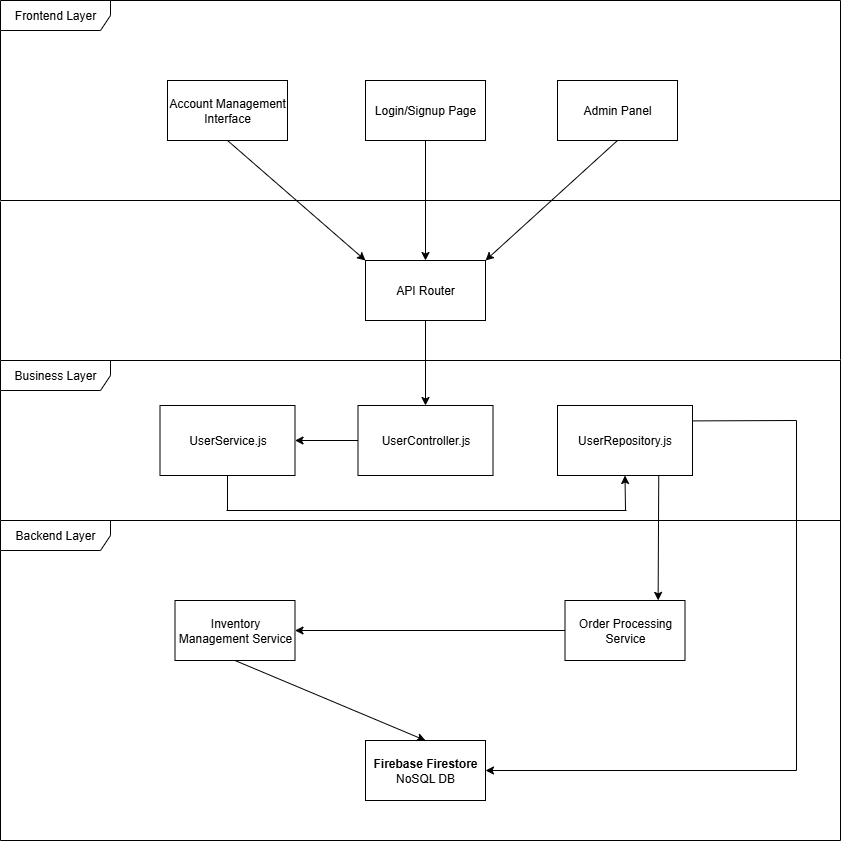

The diagram above was exported from draw.io. Its source (the exported page's mxGraphModel, read from the mxfile embedded in the PNG):
<mxGraphModel dx="1426" dy="743" grid="1" gridSize="10" guides="1" tooltips="1" connect="1" arrows="1" fold="1" page="1" pageScale="1" pageWidth="850" pageHeight="1100" math="0" shadow="0">
  <root>
    <mxCell id="0" />
    <mxCell id="1" parent="0" />
    <mxCell id="4qVDzzViG7i2CFAYZTnN-1" value="Frontend Layer" style="shape=umlFrame;whiteSpace=wrap;html=1;pointerEvents=0;width=110;height=30;" parent="1" vertex="1">
      <mxGeometry x="4" width="840" height="200" as="geometry" />
    </mxCell>
    <mxCell id="4qVDzzViG7i2CFAYZTnN-3" value="Account Management Interface" style="rounded=0;whiteSpace=wrap;html=1;" parent="1" vertex="1">
      <mxGeometry x="171" y="80" width="120" height="60" as="geometry" />
    </mxCell>
    <mxCell id="4qVDzzViG7i2CFAYZTnN-5" value="Admin Panel" style="rounded=0;whiteSpace=wrap;html=1;" parent="1" vertex="1">
      <mxGeometry x="561" y="80" width="120" height="60" as="geometry" />
    </mxCell>
    <mxCell id="4qVDzzViG7i2CFAYZTnN-14" value="" style="endArrow=none;html=1;rounded=0;exitX=0;exitY=1.005;exitDx=0;exitDy=0;exitPerimeter=0;" parent="1" source="4qVDzzViG7i2CFAYZTnN-1" edge="1">
      <mxGeometry width="50" height="50" relative="1" as="geometry">
        <mxPoint x="54" y="260" as="sourcePoint" />
        <mxPoint x="4" y="360" as="targetPoint" />
      </mxGeometry>
    </mxCell>
    <mxCell id="4qVDzzViG7i2CFAYZTnN-15" value="" style="endArrow=none;html=1;rounded=0;" parent="1" edge="1">
      <mxGeometry width="50" height="50" relative="1" as="geometry">
        <mxPoint x="4" y="360" as="sourcePoint" />
        <mxPoint x="844" y="360" as="targetPoint" />
      </mxGeometry>
    </mxCell>
    <mxCell id="4qVDzzViG7i2CFAYZTnN-16" value="" style="endArrow=none;html=1;rounded=0;exitX=1;exitY=0.995;exitDx=0;exitDy=0;exitPerimeter=0;entryX=1;entryY=-0.005;entryDx=0;entryDy=0;entryPerimeter=0;" parent="1" source="4qVDzzViG7i2CFAYZTnN-1" target="4qVDzzViG7i2CFAYZTnN-25" edge="1">
      <mxGeometry width="50" height="50" relative="1" as="geometry">
        <mxPoint x="780" y="260" as="sourcePoint" />
        <mxPoint x="843" y="340" as="targetPoint" />
      </mxGeometry>
    </mxCell>
    <mxCell id="4qVDzzViG7i2CFAYZTnN-17" value="API Router" style="rounded=0;whiteSpace=wrap;html=1;" parent="1" vertex="1">
      <mxGeometry x="369" y="260" width="120" height="60" as="geometry" />
    </mxCell>
    <mxCell id="4qVDzzViG7i2CFAYZTnN-19" value="" style="endArrow=classic;html=1;rounded=0;exitX=0.5;exitY=1;exitDx=0;exitDy=0;entryX=0;entryY=0;entryDx=0;entryDy=0;" parent="1" source="4qVDzzViG7i2CFAYZTnN-3" target="4qVDzzViG7i2CFAYZTnN-17" edge="1">
      <mxGeometry width="50" height="50" relative="1" as="geometry">
        <mxPoint x="404" y="380" as="sourcePoint" />
        <mxPoint x="454" y="330" as="targetPoint" />
      </mxGeometry>
    </mxCell>
    <mxCell id="4qVDzzViG7i2CFAYZTnN-22" value="" style="endArrow=classic;html=1;rounded=0;exitX=0.5;exitY=1;exitDx=0;exitDy=0;entryX=1;entryY=0;entryDx=0;entryDy=0;" parent="1" source="4qVDzzViG7i2CFAYZTnN-5" target="4qVDzzViG7i2CFAYZTnN-17" edge="1">
      <mxGeometry width="50" height="50" relative="1" as="geometry">
        <mxPoint x="404" y="380" as="sourcePoint" />
        <mxPoint x="454" y="330" as="targetPoint" />
      </mxGeometry>
    </mxCell>
    <mxCell id="4qVDzzViG7i2CFAYZTnN-25" value="Business Layer" style="shape=umlFrame;whiteSpace=wrap;html=1;pointerEvents=0;width=110;height=30;" parent="1" vertex="1">
      <mxGeometry x="4" y="360" width="840" height="160" as="geometry" />
    </mxCell>
    <mxCell id="4qVDzzViG7i2CFAYZTnN-28" value="UserRepository.js" style="rounded=0;whiteSpace=wrap;html=1;" parent="1" vertex="1">
      <mxGeometry x="561" y="405" width="135" height="70" as="geometry" />
    </mxCell>
    <mxCell id="4qVDzzViG7i2CFAYZTnN-29" value="" style="endArrow=classic;html=1;rounded=0;exitX=0.5;exitY=1;exitDx=0;exitDy=0;entryX=0.5;entryY=0;entryDx=0;entryDy=0;" parent="1" source="4qVDzzViG7i2CFAYZTnN-17" target="t2gi3rk8rtYRUPiKF54W-4" edge="1">
      <mxGeometry width="50" height="50" relative="1" as="geometry">
        <mxPoint x="400" y="380" as="sourcePoint" />
        <mxPoint x="450" y="330" as="targetPoint" />
      </mxGeometry>
    </mxCell>
    <mxCell id="4qVDzzViG7i2CFAYZTnN-32" value="Backend Layer" style="shape=umlFrame;whiteSpace=wrap;html=1;pointerEvents=0;width=110;height=30;" parent="1" vertex="1">
      <mxGeometry x="4" y="520" width="840" height="320" as="geometry" />
    </mxCell>
    <mxCell id="4qVDzzViG7i2CFAYZTnN-34" value="Order Processing Service" style="rounded=0;whiteSpace=wrap;html=1;" parent="1" vertex="1">
      <mxGeometry x="568.5" y="600" width="120" height="60" as="geometry" />
    </mxCell>
    <mxCell id="t2gi3rk8rtYRUPiKF54W-1" value="Login/Signup Page" style="rounded=0;whiteSpace=wrap;html=1;" vertex="1" parent="1">
      <mxGeometry x="369" y="80" width="120" height="60" as="geometry" />
    </mxCell>
    <mxCell id="t2gi3rk8rtYRUPiKF54W-2" value="" style="endArrow=classic;html=1;rounded=0;exitX=0.5;exitY=1;exitDx=0;exitDy=0;entryX=0.5;entryY=0;entryDx=0;entryDy=0;" edge="1" parent="1" source="t2gi3rk8rtYRUPiKF54W-1" target="4qVDzzViG7i2CFAYZTnN-17">
      <mxGeometry width="50" height="50" relative="1" as="geometry">
        <mxPoint x="400" y="400" as="sourcePoint" />
        <mxPoint x="450" y="350" as="targetPoint" />
      </mxGeometry>
    </mxCell>
    <mxCell id="t2gi3rk8rtYRUPiKF54W-3" value="UserService.js" style="rounded=0;whiteSpace=wrap;html=1;" vertex="1" parent="1">
      <mxGeometry x="163.5" y="405" width="135" height="70" as="geometry" />
    </mxCell>
    <mxCell id="t2gi3rk8rtYRUPiKF54W-4" value="UserController.js" style="rounded=0;whiteSpace=wrap;html=1;" vertex="1" parent="1">
      <mxGeometry x="361.5" y="405" width="135" height="70" as="geometry" />
    </mxCell>
    <mxCell id="t2gi3rk8rtYRUPiKF54W-5" value="" style="endArrow=classic;html=1;rounded=0;exitX=0;exitY=0.5;exitDx=0;exitDy=0;entryX=1;entryY=0.5;entryDx=0;entryDy=0;" edge="1" parent="1" source="t2gi3rk8rtYRUPiKF54W-4" target="t2gi3rk8rtYRUPiKF54W-3">
      <mxGeometry width="50" height="50" relative="1" as="geometry">
        <mxPoint x="400" y="400" as="sourcePoint" />
        <mxPoint x="450" y="350" as="targetPoint" />
      </mxGeometry>
    </mxCell>
    <mxCell id="t2gi3rk8rtYRUPiKF54W-6" value="" style="endArrow=none;html=1;rounded=0;entryX=0.5;entryY=1;entryDx=0;entryDy=0;" edge="1" parent="1" target="t2gi3rk8rtYRUPiKF54W-3">
      <mxGeometry width="50" height="50" relative="1" as="geometry">
        <mxPoint x="231" y="510" as="sourcePoint" />
        <mxPoint x="450" y="490" as="targetPoint" />
      </mxGeometry>
    </mxCell>
    <mxCell id="t2gi3rk8rtYRUPiKF54W-7" value="" style="endArrow=none;html=1;rounded=0;" edge="1" parent="1">
      <mxGeometry width="50" height="50" relative="1" as="geometry">
        <mxPoint x="230" y="510" as="sourcePoint" />
        <mxPoint x="630" y="510" as="targetPoint" />
      </mxGeometry>
    </mxCell>
    <mxCell id="t2gi3rk8rtYRUPiKF54W-8" value="" style="endArrow=classic;html=1;rounded=0;entryX=0.5;entryY=1;entryDx=0;entryDy=0;" edge="1" parent="1" target="4qVDzzViG7i2CFAYZTnN-28">
      <mxGeometry width="50" height="50" relative="1" as="geometry">
        <mxPoint x="629" y="510" as="sourcePoint" />
        <mxPoint x="450" y="570" as="targetPoint" />
      </mxGeometry>
    </mxCell>
    <mxCell id="t2gi3rk8rtYRUPiKF54W-9" value="Inventory Management Service" style="rounded=0;whiteSpace=wrap;html=1;" vertex="1" parent="1">
      <mxGeometry x="178.5" y="600" width="120" height="60" as="geometry" />
    </mxCell>
    <mxCell id="t2gi3rk8rtYRUPiKF54W-10" value="&lt;b&gt;Firebase Firestore&lt;/b&gt;&lt;div&gt;NoSQL DB&lt;/div&gt;" style="rounded=0;whiteSpace=wrap;html=1;" vertex="1" parent="1">
      <mxGeometry x="369" y="740" width="120" height="60" as="geometry" />
    </mxCell>
    <mxCell id="t2gi3rk8rtYRUPiKF54W-11" value="" style="endArrow=none;html=1;rounded=0;entryX=1;entryY=0.22;entryDx=0;entryDy=0;entryPerimeter=0;" edge="1" parent="1" target="4qVDzzViG7i2CFAYZTnN-28">
      <mxGeometry width="50" height="50" relative="1" as="geometry">
        <mxPoint x="800" y="420" as="sourcePoint" />
        <mxPoint x="890" y="400" as="targetPoint" />
      </mxGeometry>
    </mxCell>
    <mxCell id="t2gi3rk8rtYRUPiKF54W-12" value="" style="endArrow=none;html=1;rounded=0;" edge="1" parent="1">
      <mxGeometry width="50" height="50" relative="1" as="geometry">
        <mxPoint x="800" y="770" as="sourcePoint" />
        <mxPoint x="800" y="420" as="targetPoint" />
      </mxGeometry>
    </mxCell>
    <mxCell id="t2gi3rk8rtYRUPiKF54W-13" value="" style="endArrow=classic;html=1;rounded=0;entryX=1;entryY=0.5;entryDx=0;entryDy=0;" edge="1" parent="1" target="t2gi3rk8rtYRUPiKF54W-10">
      <mxGeometry width="50" height="50" relative="1" as="geometry">
        <mxPoint x="800" y="770" as="sourcePoint" />
        <mxPoint x="810" y="640" as="targetPoint" />
      </mxGeometry>
    </mxCell>
    <mxCell id="t2gi3rk8rtYRUPiKF54W-14" value="" style="endArrow=classic;html=1;rounded=0;exitX=0.75;exitY=1;exitDx=0;exitDy=0;entryX=0.776;entryY=-0.002;entryDx=0;entryDy=0;entryPerimeter=0;" edge="1" parent="1" source="4qVDzzViG7i2CFAYZTnN-28" target="4qVDzzViG7i2CFAYZTnN-34">
      <mxGeometry width="50" height="50" relative="1" as="geometry">
        <mxPoint x="580" y="660" as="sourcePoint" />
        <mxPoint x="630" y="610" as="targetPoint" />
      </mxGeometry>
    </mxCell>
    <mxCell id="t2gi3rk8rtYRUPiKF54W-15" value="" style="endArrow=classic;html=1;rounded=0;entryX=1;entryY=0.5;entryDx=0;entryDy=0;exitX=0;exitY=0.5;exitDx=0;exitDy=0;" edge="1" parent="1" source="4qVDzzViG7i2CFAYZTnN-34" target="t2gi3rk8rtYRUPiKF54W-9">
      <mxGeometry width="50" height="50" relative="1" as="geometry">
        <mxPoint x="470" y="670" as="sourcePoint" />
        <mxPoint x="520" y="620" as="targetPoint" />
      </mxGeometry>
    </mxCell>
    <mxCell id="t2gi3rk8rtYRUPiKF54W-16" value="" style="endArrow=classic;html=1;rounded=0;exitX=0.5;exitY=1;exitDx=0;exitDy=0;entryX=0.5;entryY=0;entryDx=0;entryDy=0;" edge="1" parent="1" source="t2gi3rk8rtYRUPiKF54W-9" target="t2gi3rk8rtYRUPiKF54W-10">
      <mxGeometry width="50" height="50" relative="1" as="geometry">
        <mxPoint x="470" y="780" as="sourcePoint" />
        <mxPoint x="520" y="730" as="targetPoint" />
      </mxGeometry>
    </mxCell>
  </root>
</mxGraphModel>